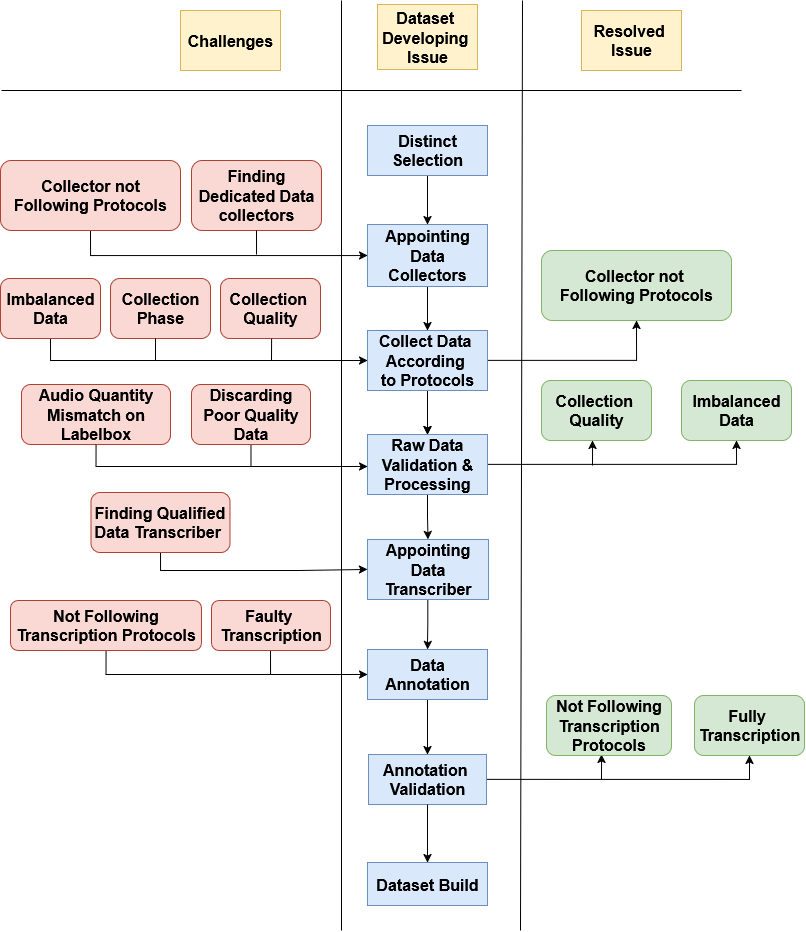

The diagram above was exported from draw.io. Its source (the exported page's mxGraphModel, read from the mxfile embedded in the PNG):
<mxGraphModel dx="2538" dy="2520" grid="1" gridSize="10" guides="1" tooltips="1" connect="1" arrows="1" fold="1" page="1" pageScale="1" pageWidth="827" pageHeight="1169" math="0" shadow="0">
  <root>
    <mxCell id="0" />
    <mxCell id="1" parent="0" />
    <mxCell id="13W87Amk-0EAvivnJvpn-1" value="&lt;div&gt;Resolved&amp;nbsp;&lt;/div&gt;&lt;div&gt;Issue&lt;/div&gt;" style="rounded=0;whiteSpace=wrap;html=1;fontStyle=1;fillColor=#fff2cc;strokeColor=#d6b656;gradientColor=none;fontSize=16;flipV=0;flipH=0;direction=east;rotation=0;" parent="1" vertex="1">
      <mxGeometry x="909.9999999999991" y="-140" width="100" height="60" as="geometry" />
    </mxCell>
    <mxCell id="PgSzYlAdeLUH705Ir-52-11" style="edgeStyle=orthogonalEdgeStyle;rounded=0;orthogonalLoop=1;jettySize=auto;html=1;exitX=0.5;exitY=1;exitDx=0;exitDy=0;entryX=0.5;entryY=0;entryDx=0;entryDy=0;fontSize=16;" parent="1" source="13W87Amk-0EAvivnJvpn-2" target="13W87Amk-0EAvivnJvpn-7" edge="1">
      <mxGeometry relative="1" as="geometry" />
    </mxCell>
    <mxCell id="13W87Amk-0EAvivnJvpn-2" value="Distinct Selection" style="rounded=0;whiteSpace=wrap;html=1;fontStyle=1;fillColor=#dae8fc;gradientColor=none;strokeColor=#6c8ebf;fontSize=16;flipV=0;flipH=0;direction=east;rotation=0;" parent="1" vertex="1">
      <mxGeometry x="695.9999999999991" y="-25" width="120" height="50" as="geometry" />
    </mxCell>
    <mxCell id="13W87Amk-0EAvivnJvpn-3" value="Challenges" style="rounded=0;whiteSpace=wrap;html=1;fontStyle=1;fillColor=#fff2cc;strokeColor=#d6b656;gradientColor=none;fontSize=16;flipV=0;flipH=0;direction=east;rotation=0;" parent="1" vertex="1">
      <mxGeometry x="508.9999999999991" y="-140" width="100" height="60" as="geometry" />
    </mxCell>
    <mxCell id="GSx2-FOYNnUw9w3GJYil-13" style="edgeStyle=orthogonalEdgeStyle;rounded=0;orthogonalLoop=1;jettySize=auto;html=1;entryX=0.5;entryY=0;entryDx=0;entryDy=0;fontSize=16;" parent="1" source="13W87Amk-0EAvivnJvpn-4" target="13W87Amk-0EAvivnJvpn-10" edge="1">
      <mxGeometry relative="1" as="geometry" />
    </mxCell>
    <mxCell id="13W87Amk-0EAvivnJvpn-4" value="Appointing Data Transcriber" style="rounded=0;whiteSpace=wrap;html=1;fontStyle=1;fillColor=#dae8fc;gradientColor=none;strokeColor=#6c8ebf;fontSize=16;flipV=0;flipH=0;direction=east;rotation=0;" parent="1" vertex="1">
      <mxGeometry x="696" y="389" width="121" height="60" as="geometry" />
    </mxCell>
    <mxCell id="13W87Amk-0EAvivnJvpn-5" value="&lt;div&gt;Dataset&amp;nbsp;&lt;/div&gt;&lt;div&gt;Developing&amp;nbsp;&lt;/div&gt;&lt;div&gt;Issue&lt;/div&gt;" style="rounded=0;whiteSpace=wrap;html=1;fontStyle=1;fillColor=#fff2cc;strokeColor=#d6b656;gradientColor=none;fontSize=16;flipV=0;flipH=0;direction=east;rotation=0;" parent="1" vertex="1">
      <mxGeometry x="705.9999999999991" y="-146" width="100" height="65" as="geometry" />
    </mxCell>
    <mxCell id="GSx2-FOYNnUw9w3GJYil-14" style="edgeStyle=orthogonalEdgeStyle;rounded=0;orthogonalLoop=1;jettySize=auto;html=1;exitX=0.5;exitY=1;exitDx=0;exitDy=0;entryX=0.5;entryY=0;entryDx=0;entryDy=0;fontSize=16;" parent="1" source="13W87Amk-0EAvivnJvpn-7" target="13W87Amk-0EAvivnJvpn-8" edge="1">
      <mxGeometry relative="1" as="geometry" />
    </mxCell>
    <mxCell id="13W87Amk-0EAvivnJvpn-7" value="&lt;div&gt;Appointing Data&lt;/div&gt;&lt;div&gt;Collectors&lt;/div&gt;" style="rounded=0;whiteSpace=wrap;html=1;fontStyle=1;fillColor=#dae8fc;gradientColor=none;strokeColor=#6c8ebf;fontSize=16;flipV=0;flipH=0;direction=east;rotation=0;" parent="1" vertex="1">
      <mxGeometry x="696" y="74" width="120" height="62" as="geometry" />
    </mxCell>
    <mxCell id="GSx2-FOYNnUw9w3GJYil-5" style="edgeStyle=orthogonalEdgeStyle;rounded=0;orthogonalLoop=1;jettySize=auto;html=1;exitX=0.5;exitY=1;exitDx=0;exitDy=0;entryX=0.5;entryY=0;entryDx=0;entryDy=0;fontSize=16;" parent="1" source="13W87Amk-0EAvivnJvpn-8" target="13W87Amk-0EAvivnJvpn-9" edge="1">
      <mxGeometry relative="1" as="geometry" />
    </mxCell>
    <mxCell id="bTobiTvpeZgvTb13j_gW-3" value="" style="edgeStyle=orthogonalEdgeStyle;rounded=0;orthogonalLoop=1;jettySize=auto;html=1;" edge="1" parent="1" source="13W87Amk-0EAvivnJvpn-8" target="13W87Amk-0EAvivnJvpn-9">
      <mxGeometry relative="1" as="geometry" />
    </mxCell>
    <mxCell id="bTobiTvpeZgvTb13j_gW-12" style="edgeStyle=orthogonalEdgeStyle;rounded=0;orthogonalLoop=1;jettySize=auto;html=1;exitX=1;exitY=0.5;exitDx=0;exitDy=0;entryX=0.5;entryY=1;entryDx=0;entryDy=0;" edge="1" parent="1" source="13W87Amk-0EAvivnJvpn-8" target="13W87Amk-0EAvivnJvpn-24">
      <mxGeometry relative="1" as="geometry" />
    </mxCell>
    <mxCell id="13W87Amk-0EAvivnJvpn-8" value="&lt;div&gt;Collect Data&amp;nbsp;&lt;/div&gt;&lt;div&gt;According&amp;nbsp;&lt;/div&gt;&lt;div&gt;to Protocols&lt;/div&gt;" style="rounded=0;whiteSpace=wrap;html=1;fontStyle=1;fillColor=#dae8fc;gradientColor=none;strokeColor=#6c8ebf;fontSize=16;flipV=0;flipH=0;direction=east;rotation=0;" parent="1" vertex="1">
      <mxGeometry x="696" y="180" width="120" height="60" as="geometry" />
    </mxCell>
    <mxCell id="GSx2-FOYNnUw9w3GJYil-10" style="edgeStyle=orthogonalEdgeStyle;rounded=0;orthogonalLoop=1;jettySize=auto;html=1;exitX=0.5;exitY=1;exitDx=0;exitDy=0;entryX=0.5;entryY=0;entryDx=0;entryDy=0;fontSize=16;" parent="1" source="13W87Amk-0EAvivnJvpn-9" target="13W87Amk-0EAvivnJvpn-4" edge="1">
      <mxGeometry relative="1" as="geometry" />
    </mxCell>
    <mxCell id="bTobiTvpeZgvTb13j_gW-10" style="edgeStyle=orthogonalEdgeStyle;rounded=0;orthogonalLoop=1;jettySize=auto;html=1;exitX=1;exitY=0.5;exitDx=0;exitDy=0;entryX=0.5;entryY=1;entryDx=0;entryDy=0;" edge="1" parent="1" source="13W87Amk-0EAvivnJvpn-9" target="13W87Amk-0EAvivnJvpn-26">
      <mxGeometry relative="1" as="geometry" />
    </mxCell>
    <mxCell id="13W87Amk-0EAvivnJvpn-9" value="Raw Data Validation &amp;amp; Processing" style="rounded=0;whiteSpace=wrap;html=1;fontStyle=1;fillColor=#dae8fc;gradientColor=none;strokeColor=#6c8ebf;fontSize=16;flipV=0;flipH=0;direction=east;rotation=0;" parent="1" vertex="1">
      <mxGeometry x="696" y="284" width="120" height="60" as="geometry" />
    </mxCell>
    <mxCell id="bTobiTvpeZgvTb13j_gW-8" style="edgeStyle=orthogonalEdgeStyle;rounded=0;orthogonalLoop=1;jettySize=auto;html=1;exitX=1;exitY=0.5;exitDx=0;exitDy=0;entryX=0.5;entryY=1;entryDx=0;entryDy=0;" edge="1" parent="1" source="13W87Amk-0EAvivnJvpn-11" target="13W87Amk-0EAvivnJvpn-28">
      <mxGeometry relative="1" as="geometry" />
    </mxCell>
    <mxCell id="13W87Amk-0EAvivnJvpn-11" value="&lt;div&gt;Annotation&amp;nbsp;&lt;/div&gt;&lt;div&gt;Validation&lt;/div&gt;" style="rounded=0;whiteSpace=wrap;html=1;fontStyle=1;fillColor=#dae8fc;gradientColor=none;strokeColor=#6c8ebf;fontSize=16;flipV=0;flipH=0;direction=east;rotation=0;" parent="1" vertex="1">
      <mxGeometry x="697" y="604" width="118" height="50" as="geometry" />
    </mxCell>
    <mxCell id="13W87Amk-0EAvivnJvpn-12" value="Dataset Build" style="rounded=0;whiteSpace=wrap;html=1;fontStyle=1;fillColor=#dae8fc;gradientColor=none;strokeColor=#6c8ebf;fontSize=16;flipV=0;flipH=0;direction=east;rotation=0;" parent="1" vertex="1">
      <mxGeometry x="696" y="712" width="120" height="43" as="geometry" />
    </mxCell>
    <mxCell id="13W87Amk-0EAvivnJvpn-14" value="&lt;div&gt;Finding&lt;/div&gt;&lt;div&gt;Dedicated Data collectors&lt;/div&gt;" style="rounded=1;whiteSpace=wrap;html=1;fontStyle=1;fillColor=#fad9d5;strokeColor=#ae4132;gradientColor=none;fontSize=16;flipV=0;flipH=0;direction=east;rotation=0;" parent="1" vertex="1">
      <mxGeometry x="520" y="10" width="130" height="70" as="geometry" />
    </mxCell>
    <mxCell id="bTobiTvpeZgvTb13j_gW-30" style="edgeStyle=orthogonalEdgeStyle;rounded=0;orthogonalLoop=1;jettySize=auto;html=1;exitX=0.5;exitY=1;exitDx=0;exitDy=0;" edge="1" parent="1" source="13W87Amk-0EAvivnJvpn-15" target="13W87Amk-0EAvivnJvpn-7">
      <mxGeometry relative="1" as="geometry" />
    </mxCell>
    <mxCell id="13W87Amk-0EAvivnJvpn-15" value="&lt;div&gt;Collector not Following&amp;nbsp;Protocols&lt;/div&gt;" style="rounded=1;whiteSpace=wrap;html=1;fontStyle=1;fillColor=#fad9d5;strokeColor=#ae4132;gradientColor=none;fontSize=16;flipV=0;flipH=0;direction=east;rotation=0;" parent="1" vertex="1">
      <mxGeometry x="329" y="10" width="180" height="70" as="geometry" />
    </mxCell>
    <mxCell id="13W87Amk-0EAvivnJvpn-16" value="&lt;div&gt;Collection&amp;nbsp;&lt;/div&gt;&lt;div&gt;Quality&lt;/div&gt;" style="rounded=1;whiteSpace=wrap;html=1;fontStyle=1;fillColor=#fad9d5;strokeColor=#ae4132;gradientColor=none;fontSize=16;flipV=0;flipH=0;direction=east;rotation=0;" parent="1" vertex="1">
      <mxGeometry x="548.9999999999991" y="128" width="100" height="60" as="geometry" />
    </mxCell>
    <mxCell id="bTobiTvpeZgvTb13j_gW-24" style="edgeStyle=orthogonalEdgeStyle;rounded=0;orthogonalLoop=1;jettySize=auto;html=1;exitX=0.5;exitY=1;exitDx=0;exitDy=0;" edge="1" parent="1" source="13W87Amk-0EAvivnJvpn-17" target="13W87Amk-0EAvivnJvpn-8">
      <mxGeometry relative="1" as="geometry" />
    </mxCell>
    <mxCell id="13W87Amk-0EAvivnJvpn-17" value="Imbalanced Data" style="rounded=1;whiteSpace=wrap;html=1;fontStyle=1;fillColor=#fad9d5;strokeColor=#ae4132;gradientColor=none;fontSize=16;flipV=0;flipH=0;direction=east;rotation=0;" parent="1" vertex="1">
      <mxGeometry x="328.9999999999991" y="128" width="100" height="60" as="geometry" />
    </mxCell>
    <mxCell id="13W87Amk-0EAvivnJvpn-18" value="Collection Phase" style="rounded=1;whiteSpace=wrap;html=1;fontStyle=1;fillColor=#fad9d5;strokeColor=#ae4132;gradientColor=none;fontSize=16;flipV=0;flipH=0;direction=east;rotation=0;" parent="1" vertex="1">
      <mxGeometry x="438.9999999999991" y="128" width="100" height="60" as="geometry" />
    </mxCell>
    <mxCell id="bTobiTvpeZgvTb13j_gW-28" style="edgeStyle=none;rounded=0;orthogonalLoop=1;jettySize=auto;html=1;exitX=0.5;exitY=1;exitDx=0;exitDy=0;endArrow=none;endFill=0;" edge="1" parent="1">
      <mxGeometry relative="1" as="geometry">
        <mxPoint x="579.4651162790698" y="316" as="targetPoint" />
        <mxPoint x="579.5" y="290" as="sourcePoint" />
      </mxGeometry>
    </mxCell>
    <mxCell id="13W87Amk-0EAvivnJvpn-19" value="Discarding Poor Quality Data" style="rounded=1;whiteSpace=wrap;html=1;fontStyle=1;fillColor=#fad9d5;strokeColor=#ae4132;gradientColor=none;fontSize=16;flipV=0;flipH=0;direction=east;rotation=0;" parent="1" vertex="1">
      <mxGeometry x="520" y="234" width="119" height="60" as="geometry" />
    </mxCell>
    <mxCell id="13W87Amk-0EAvivnJvpn-20" value="Audio Quantity Mismatch on Labelbox" style="rounded=1;whiteSpace=wrap;html=1;fontStyle=1;fillColor=#fad9d5;strokeColor=#ae4132;gradientColor=none;fontSize=16;flipV=0;flipH=0;direction=east;rotation=0;" parent="1" vertex="1">
      <mxGeometry x="350" y="234" width="149" height="60" as="geometry" />
    </mxCell>
    <mxCell id="bTobiTvpeZgvTb13j_gW-20" style="edgeStyle=orthogonalEdgeStyle;rounded=0;orthogonalLoop=1;jettySize=auto;html=1;exitX=0.5;exitY=1;exitDx=0;exitDy=0;entryX=0;entryY=0.5;entryDx=0;entryDy=0;" edge="1" parent="1" source="13W87Amk-0EAvivnJvpn-21" target="13W87Amk-0EAvivnJvpn-4">
      <mxGeometry relative="1" as="geometry">
        <Array as="points">
          <mxPoint x="489" y="420" />
          <mxPoint x="627" y="420" />
        </Array>
      </mxGeometry>
    </mxCell>
    <mxCell id="13W87Amk-0EAvivnJvpn-21" value="Finding Qualified Data Transcriber&amp;nbsp;" style="rounded=1;whiteSpace=wrap;html=1;fontStyle=1;fillColor=#fad9d5;strokeColor=#ae4132;gradientColor=none;fontSize=16;flipV=0;flipH=0;direction=east;rotation=0;" parent="1" vertex="1">
      <mxGeometry x="419.5" y="342" width="139" height="60" as="geometry" />
    </mxCell>
    <mxCell id="bTobiTvpeZgvTb13j_gW-13" style="edgeStyle=orthogonalEdgeStyle;rounded=0;orthogonalLoop=1;jettySize=auto;html=1;exitX=0.5;exitY=1;exitDx=0;exitDy=0;entryX=0;entryY=0.5;entryDx=0;entryDy=0;" edge="1" parent="1" source="13W87Amk-0EAvivnJvpn-22" target="13W87Amk-0EAvivnJvpn-10">
      <mxGeometry relative="1" as="geometry" />
    </mxCell>
    <mxCell id="13W87Amk-0EAvivnJvpn-22" value="&lt;div&gt;Not Following Transcription Protocols&lt;/div&gt;" style="rounded=1;whiteSpace=wrap;html=1;fontStyle=1;fillColor=#fad9d5;strokeColor=#ae4132;gradientColor=none;fontSize=16;flipV=0;flipH=0;direction=east;rotation=0;" parent="1" vertex="1">
      <mxGeometry x="339" y="450" width="191" height="50" as="geometry" />
    </mxCell>
    <mxCell id="13W87Amk-0EAvivnJvpn-24" value="&lt;div&gt;Collector not&amp;nbsp;&lt;/div&gt;&lt;div&gt;Following Protocols&lt;/div&gt;" style="rounded=1;whiteSpace=wrap;html=1;fontStyle=1;fillColor=#d5e8d4;strokeColor=#82b366;gradientColor=none;fontSize=16;flipV=0;flipH=0;direction=east;rotation=0;" parent="1" vertex="1">
      <mxGeometry x="870" y="100" width="190" height="70" as="geometry" />
    </mxCell>
    <mxCell id="13W87Amk-0EAvivnJvpn-25" value="&lt;div&gt;Collection&amp;nbsp;&lt;/div&gt;&lt;div&gt;Quality&lt;/div&gt;" style="rounded=1;whiteSpace=wrap;html=1;fontStyle=1;fillColor=#d5e8d4;strokeColor=#82b366;gradientColor=none;fontSize=16;flipV=0;flipH=0;direction=east;rotation=0;" parent="1" vertex="1">
      <mxGeometry x="869.9999999999991" y="230" width="110" height="60" as="geometry" />
    </mxCell>
    <mxCell id="13W87Amk-0EAvivnJvpn-26" value="Imbalanced Data" style="rounded=1;whiteSpace=wrap;html=1;fontStyle=1;fillColor=#d5e8d4;strokeColor=#82b366;gradientColor=none;fontSize=16;flipV=0;flipH=0;direction=east;rotation=0;" parent="1" vertex="1">
      <mxGeometry x="1009.9999999999991" y="230" width="110" height="60" as="geometry" />
    </mxCell>
    <mxCell id="bTobiTvpeZgvTb13j_gW-9" style="edgeStyle=orthogonalEdgeStyle;rounded=0;orthogonalLoop=1;jettySize=auto;html=1;exitX=0.5;exitY=1;exitDx=0;exitDy=0;" edge="1" parent="1">
      <mxGeometry relative="1" as="geometry">
        <mxPoint x="930.0769230769231" y="604" as="targetPoint" />
        <mxPoint x="929.9999999999991" y="629" as="sourcePoint" />
      </mxGeometry>
    </mxCell>
    <mxCell id="13W87Amk-0EAvivnJvpn-27" value="&lt;div&gt;Not Following&lt;/div&gt;&lt;div&gt;Transcription Protocols&lt;/div&gt;" style="rounded=1;whiteSpace=wrap;html=1;fontStyle=1;fillColor=#d5e8d4;strokeColor=#82b366;gradientColor=none;fontSize=16;flipV=0;flipH=0;direction=east;rotation=0;" parent="1" vertex="1">
      <mxGeometry x="875" y="545" width="125" height="60" as="geometry" />
    </mxCell>
    <mxCell id="13W87Amk-0EAvivnJvpn-28" value="&lt;div&gt;Fully&amp;nbsp;&lt;/div&gt;&lt;div&gt;Transcription&lt;/div&gt;" style="rounded=1;whiteSpace=wrap;html=1;fontStyle=1;fillColor=#d5e8d4;strokeColor=#82b366;gradientColor=none;fontSize=16;flipV=0;flipH=0;direction=east;rotation=0;" parent="1" vertex="1">
      <mxGeometry x="1022.9999999999991" y="545" width="110" height="60" as="geometry" />
    </mxCell>
    <mxCell id="13W87Amk-0EAvivnJvpn-29" value="" style="endArrow=none;html=1;rounded=0;fontStyle=1;fontSize=16;" parent="1" edge="1">
      <mxGeometry width="50" height="50" relative="1" as="geometry">
        <mxPoint x="851" y="-150" as="sourcePoint" />
        <mxPoint x="849" y="780" as="targetPoint" />
      </mxGeometry>
    </mxCell>
    <mxCell id="13W87Amk-0EAvivnJvpn-30" value="" style="endArrow=none;html=1;rounded=0;fontStyle=1;fontSize=16;" parent="1" edge="1">
      <mxGeometry width="50" height="50" relative="1" as="geometry">
        <mxPoint x="670" y="-150" as="sourcePoint" />
        <mxPoint x="670" y="780" as="targetPoint" />
      </mxGeometry>
    </mxCell>
    <mxCell id="13W87Amk-0EAvivnJvpn-31" value="" style="endArrow=none;html=1;rounded=0;fontStyle=1;fontSize=16;" parent="1" edge="1">
      <mxGeometry width="50" height="50" relative="1" as="geometry">
        <mxPoint x="330" y="-60" as="sourcePoint" />
        <mxPoint x="1070" y="-60" as="targetPoint" />
      </mxGeometry>
    </mxCell>
    <mxCell id="GSx2-FOYNnUw9w3GJYil-17" style="edgeStyle=orthogonalEdgeStyle;rounded=0;orthogonalLoop=1;jettySize=auto;html=1;exitX=0.5;exitY=1;exitDx=0;exitDy=0;entryX=0.5;entryY=0;entryDx=0;entryDy=0;fontSize=16;" parent="1" source="13W87Amk-0EAvivnJvpn-10" target="13W87Amk-0EAvivnJvpn-11" edge="1">
      <mxGeometry relative="1" as="geometry" />
    </mxCell>
    <mxCell id="13W87Amk-0EAvivnJvpn-10" value="Data Annotation" style="rounded=0;whiteSpace=wrap;html=1;fontStyle=1;fillColor=#dae8fc;gradientColor=none;strokeColor=#6c8ebf;fontSize=16;flipV=0;flipH=0;direction=east;rotation=0;" parent="1" vertex="1">
      <mxGeometry x="696" y="499" width="120" height="50" as="geometry" />
    </mxCell>
    <mxCell id="bTobiTvpeZgvTb13j_gW-16" style="rounded=0;orthogonalLoop=1;jettySize=auto;html=1;exitX=0.496;exitY=1.004;exitDx=0;exitDy=0;endArrow=none;endFill=0;exitPerimeter=0;" edge="1" parent="1" source="13W87Amk-0EAvivnJvpn-23">
      <mxGeometry relative="1" as="geometry">
        <mxPoint x="599.05" y="524" as="targetPoint" />
        <mxPoint x="598.95" y="491" as="sourcePoint" />
      </mxGeometry>
    </mxCell>
    <mxCell id="13W87Amk-0EAvivnJvpn-23" value="&lt;div&gt;Faulty&amp;nbsp;&lt;/div&gt;&lt;div&gt;Transcription&lt;/div&gt;" style="rounded=1;whiteSpace=wrap;html=1;fontStyle=1;fillColor=#fad9d5;strokeColor=#ae4132;gradientColor=none;fontSize=16;flipV=0;flipH=0;direction=east;rotation=0;" parent="1" vertex="1">
      <mxGeometry x="540" y="450" width="119" height="50" as="geometry" />
    </mxCell>
    <mxCell id="bTobiTvpeZgvTb13j_gW-6" style="edgeStyle=orthogonalEdgeStyle;rounded=0;orthogonalLoop=1;jettySize=auto;html=1;exitX=0.5;exitY=1;exitDx=0;exitDy=0;entryX=0.5;entryY=0;entryDx=0;entryDy=0;fontSize=16;" edge="1" parent="1" source="13W87Amk-0EAvivnJvpn-11" target="13W87Amk-0EAvivnJvpn-12">
      <mxGeometry relative="1" as="geometry">
        <mxPoint x="756" y="513" as="sourcePoint" />
        <mxPoint x="756" y="545" as="targetPoint" />
      </mxGeometry>
    </mxCell>
    <mxCell id="bTobiTvpeZgvTb13j_gW-11" style="edgeStyle=orthogonalEdgeStyle;rounded=0;orthogonalLoop=1;jettySize=auto;html=1;exitX=0.5;exitY=1;exitDx=0;exitDy=0;" edge="1" parent="1">
      <mxGeometry relative="1" as="geometry">
        <mxPoint x="921.076923076924" y="290" as="targetPoint" />
        <mxPoint x="921" y="315" as="sourcePoint" />
      </mxGeometry>
    </mxCell>
    <mxCell id="bTobiTvpeZgvTb13j_gW-21" style="edgeStyle=orthogonalEdgeStyle;rounded=0;orthogonalLoop=1;jettySize=auto;html=1;exitX=0.5;exitY=1;exitDx=0;exitDy=0;entryX=0.001;entryY=0.6;entryDx=0;entryDy=0;entryPerimeter=0;" edge="1" parent="1" source="13W87Amk-0EAvivnJvpn-20">
      <mxGeometry relative="1" as="geometry">
        <mxPoint x="424.38" y="290" as="sourcePoint" />
        <mxPoint x="695.9999999999999" y="316" as="targetPoint" />
        <Array as="points">
          <mxPoint x="424" y="316" />
        </Array>
      </mxGeometry>
    </mxCell>
    <mxCell id="bTobiTvpeZgvTb13j_gW-25" style="rounded=0;orthogonalLoop=1;jettySize=auto;html=1;endArrow=none;endFill=0;exitX=0.511;exitY=1.004;exitDx=0;exitDy=0;exitPerimeter=0;" edge="1" parent="1" source="13W87Amk-0EAvivnJvpn-16">
      <mxGeometry relative="1" as="geometry">
        <mxPoint x="600" y="210" as="targetPoint" />
        <mxPoint x="600" y="190" as="sourcePoint" />
      </mxGeometry>
    </mxCell>
    <mxCell id="bTobiTvpeZgvTb13j_gW-26" style="rounded=0;orthogonalLoop=1;jettySize=auto;html=1;endArrow=none;endFill=0;exitX=0.511;exitY=1.004;exitDx=0;exitDy=0;exitPerimeter=0;" edge="1" parent="1">
      <mxGeometry relative="1" as="geometry">
        <mxPoint x="484" y="210" as="targetPoint" />
        <mxPoint x="484" y="188" as="sourcePoint" />
      </mxGeometry>
    </mxCell>
    <mxCell id="bTobiTvpeZgvTb13j_gW-32" style="rounded=0;orthogonalLoop=1;jettySize=auto;html=1;exitX=0.496;exitY=1.004;exitDx=0;exitDy=0;endArrow=none;endFill=0;exitPerimeter=0;" edge="1" parent="1">
      <mxGeometry relative="1" as="geometry">
        <mxPoint x="585.05" y="104" as="targetPoint" />
        <mxPoint x="585" y="80" as="sourcePoint" />
      </mxGeometry>
    </mxCell>
  </root>
</mxGraphModel>